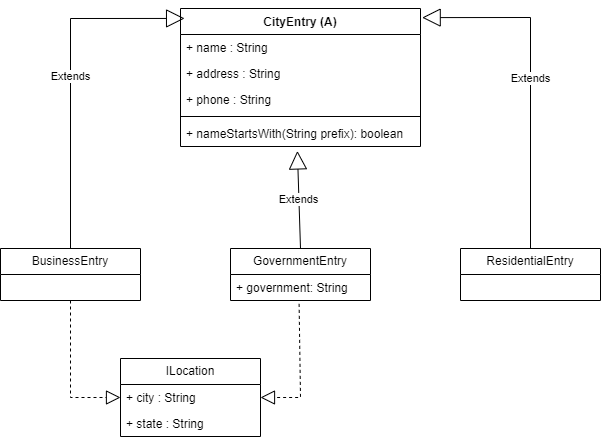

The diagram above was exported from draw.io. Its source (the exported page's mxGraphModel, read from the mxfile embedded in the PNG):
<mxGraphModel dx="934" dy="525" grid="1" gridSize="10" guides="1" tooltips="1" connect="1" arrows="1" fold="1" page="1" pageScale="1" pageWidth="850" pageHeight="1100" math="0" shadow="0">
  <root>
    <mxCell id="0" />
    <mxCell id="1" parent="0" />
    <mxCell id="LmOfFdyQb3T8Zrhh-N7l-5" value="CityEntry (A)" style="swimlane;fontStyle=1;align=center;verticalAlign=top;childLayout=stackLayout;horizontal=1;startSize=26;horizontalStack=0;resizeParent=1;resizeParentMax=0;resizeLast=0;collapsible=1;marginBottom=0;whiteSpace=wrap;html=1;" vertex="1" parent="1">
      <mxGeometry x="280" y="40" width="240" height="138" as="geometry" />
    </mxCell>
    <mxCell id="LmOfFdyQb3T8Zrhh-N7l-6" value="+ name : String" style="text;strokeColor=none;fillColor=none;align=left;verticalAlign=top;spacingLeft=4;spacingRight=4;overflow=hidden;rotatable=0;points=[[0,0.5],[1,0.5]];portConstraint=eastwest;whiteSpace=wrap;html=1;" vertex="1" parent="LmOfFdyQb3T8Zrhh-N7l-5">
      <mxGeometry y="26" width="240" height="26" as="geometry" />
    </mxCell>
    <mxCell id="LmOfFdyQb3T8Zrhh-N7l-13" value="+ address : String" style="text;strokeColor=none;fillColor=none;align=left;verticalAlign=top;spacingLeft=4;spacingRight=4;overflow=hidden;rotatable=0;points=[[0,0.5],[1,0.5]];portConstraint=eastwest;whiteSpace=wrap;html=1;" vertex="1" parent="LmOfFdyQb3T8Zrhh-N7l-5">
      <mxGeometry y="52" width="240" height="26" as="geometry" />
    </mxCell>
    <mxCell id="LmOfFdyQb3T8Zrhh-N7l-14" value="+ phone : String" style="text;strokeColor=none;fillColor=none;align=left;verticalAlign=top;spacingLeft=4;spacingRight=4;overflow=hidden;rotatable=0;points=[[0,0.5],[1,0.5]];portConstraint=eastwest;whiteSpace=wrap;html=1;" vertex="1" parent="LmOfFdyQb3T8Zrhh-N7l-5">
      <mxGeometry y="78" width="240" height="26" as="geometry" />
    </mxCell>
    <mxCell id="LmOfFdyQb3T8Zrhh-N7l-7" value="" style="line;strokeWidth=1;fillColor=none;align=left;verticalAlign=middle;spacingTop=-1;spacingLeft=3;spacingRight=3;rotatable=0;labelPosition=right;points=[];portConstraint=eastwest;strokeColor=inherit;" vertex="1" parent="LmOfFdyQb3T8Zrhh-N7l-5">
      <mxGeometry y="104" width="240" height="8" as="geometry" />
    </mxCell>
    <mxCell id="LmOfFdyQb3T8Zrhh-N7l-8" value="+ nameStartsWith(String prefix): boolean" style="text;strokeColor=none;fillColor=none;align=left;verticalAlign=top;spacingLeft=4;spacingRight=4;overflow=hidden;rotatable=0;points=[[0,0.5],[1,0.5]];portConstraint=eastwest;whiteSpace=wrap;html=1;" vertex="1" parent="LmOfFdyQb3T8Zrhh-N7l-5">
      <mxGeometry y="112" width="240" height="26" as="geometry" />
    </mxCell>
    <mxCell id="LmOfFdyQb3T8Zrhh-N7l-15" value="BusinessEntry" style="swimlane;fontStyle=0;childLayout=stackLayout;horizontal=1;startSize=26;fillColor=none;horizontalStack=0;resizeParent=1;resizeParentMax=0;resizeLast=0;collapsible=1;marginBottom=0;whiteSpace=wrap;html=1;" vertex="1" parent="1">
      <mxGeometry x="100" y="280" width="140" height="52" as="geometry" />
    </mxCell>
    <mxCell id="LmOfFdyQb3T8Zrhh-N7l-21" value="GovernmentEntry" style="swimlane;fontStyle=0;childLayout=stackLayout;horizontal=1;startSize=26;fillColor=none;horizontalStack=0;resizeParent=1;resizeParentMax=0;resizeLast=0;collapsible=1;marginBottom=0;whiteSpace=wrap;html=1;" vertex="1" parent="1">
      <mxGeometry x="330" y="280" width="140" height="52" as="geometry" />
    </mxCell>
    <mxCell id="LmOfFdyQb3T8Zrhh-N7l-22" value="+ government: String" style="text;strokeColor=none;fillColor=none;align=left;verticalAlign=top;spacingLeft=4;spacingRight=4;overflow=hidden;rotatable=0;points=[[0,0.5],[1,0.5]];portConstraint=eastwest;whiteSpace=wrap;html=1;" vertex="1" parent="LmOfFdyQb3T8Zrhh-N7l-21">
      <mxGeometry y="26" width="140" height="26" as="geometry" />
    </mxCell>
    <mxCell id="LmOfFdyQb3T8Zrhh-N7l-25" value="ResidentialEntry" style="swimlane;fontStyle=0;childLayout=stackLayout;horizontal=1;startSize=26;fillColor=none;horizontalStack=0;resizeParent=1;resizeParentMax=0;resizeLast=0;collapsible=1;marginBottom=0;whiteSpace=wrap;html=1;" vertex="1" parent="1">
      <mxGeometry x="560" y="280" width="140" height="52" as="geometry" />
    </mxCell>
    <mxCell id="LmOfFdyQb3T8Zrhh-N7l-30" value="ILocation" style="swimlane;fontStyle=0;childLayout=stackLayout;horizontal=1;startSize=26;fillColor=none;horizontalStack=0;resizeParent=1;resizeParentMax=0;resizeLast=0;collapsible=1;marginBottom=0;whiteSpace=wrap;html=1;" vertex="1" parent="1">
      <mxGeometry x="220" y="390" width="140" height="78" as="geometry" />
    </mxCell>
    <mxCell id="LmOfFdyQb3T8Zrhh-N7l-32" value="+ city : String" style="text;strokeColor=none;fillColor=none;align=left;verticalAlign=top;spacingLeft=4;spacingRight=4;overflow=hidden;rotatable=0;points=[[0,0.5],[1,0.5]];portConstraint=eastwest;whiteSpace=wrap;html=1;" vertex="1" parent="LmOfFdyQb3T8Zrhh-N7l-30">
      <mxGeometry y="26" width="140" height="26" as="geometry" />
    </mxCell>
    <mxCell id="LmOfFdyQb3T8Zrhh-N7l-33" value="+ state : String" style="text;strokeColor=none;fillColor=none;align=left;verticalAlign=top;spacingLeft=4;spacingRight=4;overflow=hidden;rotatable=0;points=[[0,0.5],[1,0.5]];portConstraint=eastwest;whiteSpace=wrap;html=1;" vertex="1" parent="LmOfFdyQb3T8Zrhh-N7l-30">
      <mxGeometry y="52" width="140" height="26" as="geometry" />
    </mxCell>
    <mxCell id="LmOfFdyQb3T8Zrhh-N7l-34" value="" style="endArrow=block;dashed=1;endFill=0;endSize=12;html=1;rounded=0;exitX=0.5;exitY=1;exitDx=0;exitDy=0;entryX=0;entryY=0.5;entryDx=0;entryDy=0;" edge="1" parent="1" source="LmOfFdyQb3T8Zrhh-N7l-15" target="LmOfFdyQb3T8Zrhh-N7l-32">
      <mxGeometry width="160" relative="1" as="geometry">
        <mxPoint x="190" y="310" as="sourcePoint" />
        <mxPoint x="350" y="310" as="targetPoint" />
        <Array as="points">
          <mxPoint x="170" y="429" />
        </Array>
      </mxGeometry>
    </mxCell>
    <mxCell id="LmOfFdyQb3T8Zrhh-N7l-35" value="" style="endArrow=block;dashed=1;endFill=0;endSize=12;html=1;rounded=0;exitX=0.49;exitY=1.13;exitDx=0;exitDy=0;entryX=1;entryY=0.5;entryDx=0;entryDy=0;exitPerimeter=0;" edge="1" parent="1" source="LmOfFdyQb3T8Zrhh-N7l-22" target="LmOfFdyQb3T8Zrhh-N7l-32">
      <mxGeometry width="160" relative="1" as="geometry">
        <mxPoint x="400" y="332" as="sourcePoint" />
        <mxPoint x="450" y="429" as="targetPoint" />
        <Array as="points">
          <mxPoint x="400" y="429" />
        </Array>
      </mxGeometry>
    </mxCell>
    <mxCell id="LmOfFdyQb3T8Zrhh-N7l-36" value="Extends" style="endArrow=block;endSize=16;endFill=0;html=1;rounded=0;exitX=0.5;exitY=0;exitDx=0;exitDy=0;entryX=0.017;entryY=0.072;entryDx=0;entryDy=0;entryPerimeter=0;" edge="1" parent="1" source="LmOfFdyQb3T8Zrhh-N7l-15" target="LmOfFdyQb3T8Zrhh-N7l-5">
      <mxGeometry width="160" relative="1" as="geometry">
        <mxPoint x="190" y="290" as="sourcePoint" />
        <mxPoint x="350" y="290" as="targetPoint" />
        <Array as="points">
          <mxPoint x="170" y="50" />
        </Array>
      </mxGeometry>
    </mxCell>
    <mxCell id="LmOfFdyQb3T8Zrhh-N7l-37" value="Extends" style="endArrow=block;endSize=16;endFill=0;html=1;rounded=0;exitX=0.5;exitY=0;exitDx=0;exitDy=0;entryX=0.487;entryY=1.171;entryDx=0;entryDy=0;entryPerimeter=0;" edge="1" parent="1" source="LmOfFdyQb3T8Zrhh-N7l-21" target="LmOfFdyQb3T8Zrhh-N7l-8">
      <mxGeometry width="160" relative="1" as="geometry">
        <mxPoint x="200" y="190" as="sourcePoint" />
        <mxPoint x="360" y="190" as="targetPoint" />
      </mxGeometry>
    </mxCell>
    <mxCell id="LmOfFdyQb3T8Zrhh-N7l-38" value="Extends" style="endArrow=block;endSize=16;endFill=0;html=1;rounded=0;exitX=0.5;exitY=0;exitDx=0;exitDy=0;entryX=1.007;entryY=0.066;entryDx=0;entryDy=0;entryPerimeter=0;" edge="1" parent="1" source="LmOfFdyQb3T8Zrhh-N7l-25" target="LmOfFdyQb3T8Zrhh-N7l-5">
      <mxGeometry width="160" relative="1" as="geometry">
        <mxPoint x="200" y="190" as="sourcePoint" />
        <mxPoint x="360" y="190" as="targetPoint" />
        <Array as="points">
          <mxPoint x="630" y="49" />
        </Array>
      </mxGeometry>
    </mxCell>
  </root>
</mxGraphModel>